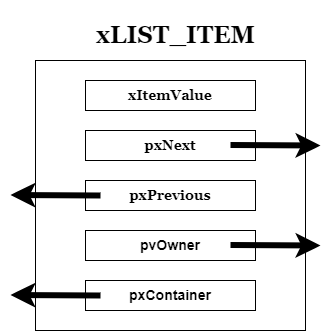

The diagram above was exported from draw.io. Its source (the exported page's mxGraphModel, read from the mxfile embedded in the PNG):
<mxGraphModel dx="560" dy="605" grid="1" gridSize="10" guides="1" tooltips="1" connect="1" arrows="1" fold="1" page="1" pageScale="1" pageWidth="850" pageHeight="1100" math="0" shadow="0">
  <root>
    <mxCell id="0" />
    <mxCell id="1" parent="0" />
    <mxCell id="lzIjIAK0epVzJXDcQZBo-1" value="" style="whiteSpace=wrap;html=1;aspect=fixed;fontFamily=Verdana;movable=0;resizable=0;rotatable=0;deletable=0;editable=0;locked=1;connectable=0;" vertex="1" parent="1">
      <mxGeometry x="275" y="150" width="270" height="270" as="geometry" />
    </mxCell>
    <mxCell id="lzIjIAK0epVzJXDcQZBo-3" value="&lt;h1&gt;&lt;b&gt;xLIST_ITEM&lt;/b&gt;&lt;/h1&gt;" style="text;html=1;align=center;verticalAlign=middle;resizable=0;points=[];autosize=1;strokeColor=none;fillColor=none;fontFamily=Georgia;movable=0;rotatable=0;deletable=0;editable=0;locked=1;connectable=0;" vertex="1" parent="1">
      <mxGeometry x="325" y="90" width="180" height="70" as="geometry" />
    </mxCell>
    <mxCell id="lzIjIAK0epVzJXDcQZBo-4" value="&lt;h3&gt;&lt;b&gt;&lt;font face=&quot;Georgia&quot;&gt;xItemValue&lt;/font&gt;&lt;/b&gt;&lt;/h3&gt;" style="rounded=0;whiteSpace=wrap;html=1;movable=0;resizable=0;rotatable=0;deletable=0;editable=0;locked=1;connectable=0;" vertex="1" parent="1">
      <mxGeometry x="325" y="170" width="170" height="30" as="geometry" />
    </mxCell>
    <mxCell id="lzIjIAK0epVzJXDcQZBo-6" value="&lt;h3&gt;&lt;b&gt;&lt;font face=&quot;Georgia&quot;&gt;pxNext&lt;/font&gt;&lt;/b&gt;&lt;/h3&gt;" style="rounded=0;whiteSpace=wrap;html=1;movable=0;resizable=0;rotatable=0;deletable=0;editable=0;locked=1;connectable=0;" vertex="1" parent="1">
      <mxGeometry x="325" y="220" width="170" height="30" as="geometry" />
    </mxCell>
    <mxCell id="lzIjIAK0epVzJXDcQZBo-7" value="&lt;h3&gt;&lt;b&gt;&lt;font face=&quot;Georgia&quot;&gt;pxPrevious&lt;/font&gt;&lt;/b&gt;&lt;/h3&gt;" style="rounded=0;whiteSpace=wrap;html=1;movable=0;resizable=0;rotatable=0;deletable=0;editable=0;locked=1;connectable=0;" vertex="1" parent="1">
      <mxGeometry x="325" y="270" width="170" height="30" as="geometry" />
    </mxCell>
    <mxCell id="lzIjIAK0epVzJXDcQZBo-8" value="&lt;h3&gt;&lt;b&gt;pvOwner&lt;/b&gt;&lt;/h3&gt;" style="rounded=0;whiteSpace=wrap;html=1;movable=0;resizable=0;rotatable=0;deletable=0;editable=0;locked=1;connectable=0;" vertex="1" parent="1">
      <mxGeometry x="325" y="320" width="170" height="30" as="geometry" />
    </mxCell>
    <mxCell id="lzIjIAK0epVzJXDcQZBo-9" value="&lt;h3&gt;pxContainer&lt;/h3&gt;" style="rounded=0;whiteSpace=wrap;html=1;movable=0;resizable=0;rotatable=0;deletable=0;editable=0;locked=1;connectable=0;" vertex="1" parent="1">
      <mxGeometry x="325" y="370" width="170" height="30" as="geometry" />
    </mxCell>
    <mxCell id="lzIjIAK0epVzJXDcQZBo-21" value="" style="endArrow=classic;html=1;rounded=0;strokeWidth=6;jumpStyle=none;shadow=0;" edge="1" parent="1">
      <mxGeometry width="50" height="50" relative="1" as="geometry">
        <mxPoint x="470" y="234.5" as="sourcePoint" />
        <mxPoint x="560" y="235" as="targetPoint" />
      </mxGeometry>
    </mxCell>
    <mxCell id="lzIjIAK0epVzJXDcQZBo-23" value="" style="endArrow=classic;html=1;rounded=0;strokeWidth=6;jumpStyle=none;shadow=0;" edge="1" parent="1">
      <mxGeometry width="50" height="50" relative="1" as="geometry">
        <mxPoint x="340" y="285" as="sourcePoint" />
        <mxPoint x="250" y="284.5" as="targetPoint" />
      </mxGeometry>
    </mxCell>
    <mxCell id="lzIjIAK0epVzJXDcQZBo-24" value="" style="endArrow=classic;html=1;rounded=0;strokeWidth=6;jumpStyle=none;shadow=0;" edge="1" parent="1">
      <mxGeometry width="50" height="50" relative="1" as="geometry">
        <mxPoint x="470" y="334.5" as="sourcePoint" />
        <mxPoint x="560" y="335" as="targetPoint" />
      </mxGeometry>
    </mxCell>
    <mxCell id="lzIjIAK0epVzJXDcQZBo-25" value="" style="endArrow=classic;html=1;rounded=0;strokeWidth=6;jumpStyle=none;shadow=0;" edge="1" parent="1">
      <mxGeometry width="50" height="50" relative="1" as="geometry">
        <mxPoint x="340" y="385" as="sourcePoint" />
        <mxPoint x="250" y="384.5" as="targetPoint" />
      </mxGeometry>
    </mxCell>
  </root>
</mxGraphModel>